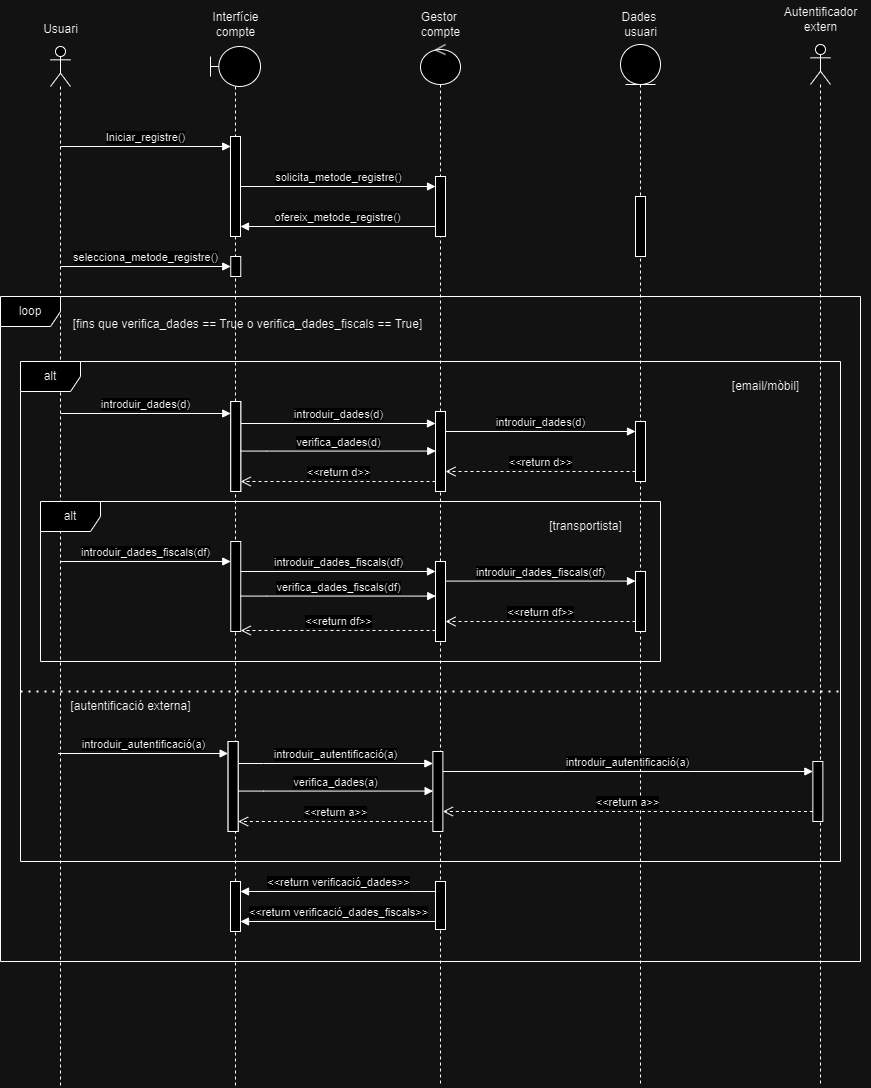

The diagram above was exported from draw.io. Its source (the exported page's mxGraphModel, read from the mxfile embedded in the PNG):
<mxGraphModel dx="1630" dy="1799" grid="1" gridSize="10" guides="1" tooltips="1" connect="1" arrows="1" fold="1" page="1" pageScale="1" pageWidth="850" pageHeight="1100" math="0" shadow="0">
  <root>
    <mxCell id="0" />
    <mxCell id="1" parent="0" />
    <mxCell id="G9QWy_UaJNO9vhpsJ2bh-1" value="" style="shape=umlLifeline;perimeter=lifelinePerimeter;whiteSpace=wrap;html=1;container=1;dropTarget=0;collapsible=0;recursiveResize=0;outlineConnect=0;portConstraint=eastwest;newEdgeStyle={&quot;curved&quot;:0,&quot;rounded&quot;:0};participant=umlActor;" vertex="1" parent="1">
      <mxGeometry x="70" y="40" width="20" height="1040" as="geometry" />
    </mxCell>
    <mxCell id="G9QWy_UaJNO9vhpsJ2bh-4" value="" style="shape=umlLifeline;perimeter=lifelinePerimeter;whiteSpace=wrap;html=1;container=1;dropTarget=0;collapsible=0;recursiveResize=0;outlineConnect=0;portConstraint=eastwest;newEdgeStyle={&quot;curved&quot;:0,&quot;rounded&quot;:0};participant=umlBoundary;" vertex="1" parent="1">
      <mxGeometry x="230" y="40" width="50" height="1040" as="geometry" />
    </mxCell>
    <mxCell id="G9QWy_UaJNO9vhpsJ2bh-57" value="" style="html=1;points=[[0,0,0,0,5],[0,1,0,0,-5],[1,0,0,0,5],[1,1,0,0,-5]];perimeter=orthogonalPerimeter;outlineConnect=0;targetShapes=umlLifeline;portConstraint=eastwest;newEdgeStyle={&quot;curved&quot;:0,&quot;rounded&quot;:0};" vertex="1" parent="G9QWy_UaJNO9vhpsJ2bh-4">
      <mxGeometry x="20" y="90" width="10" height="100" as="geometry" />
    </mxCell>
    <mxCell id="G9QWy_UaJNO9vhpsJ2bh-68" value="" style="html=1;points=[[0,0,0,0,5],[0,1,0,0,-5],[1,0,0,0,5],[1,1,0,0,-5]];perimeter=orthogonalPerimeter;outlineConnect=0;targetShapes=umlLifeline;portConstraint=eastwest;newEdgeStyle={&quot;curved&quot;:0,&quot;rounded&quot;:0};" vertex="1" parent="G9QWy_UaJNO9vhpsJ2bh-4">
      <mxGeometry x="20.25" y="210" width="10" height="20" as="geometry" />
    </mxCell>
    <mxCell id="G9QWy_UaJNO9vhpsJ2bh-114" value="" style="html=1;points=[[0,0,0,0,5],[0,1,0,0,-5],[1,0,0,0,5],[1,1,0,0,-5]];perimeter=orthogonalPerimeter;outlineConnect=0;targetShapes=umlLifeline;portConstraint=eastwest;newEdgeStyle={&quot;curved&quot;:0,&quot;rounded&quot;:0};" vertex="1" parent="G9QWy_UaJNO9vhpsJ2bh-4">
      <mxGeometry x="20" y="835" width="10" height="50" as="geometry" />
    </mxCell>
    <mxCell id="G9QWy_UaJNO9vhpsJ2bh-5" value="" style="shape=umlLifeline;perimeter=lifelinePerimeter;whiteSpace=wrap;html=1;container=1;dropTarget=0;collapsible=0;recursiveResize=0;outlineConnect=0;portConstraint=eastwest;newEdgeStyle={&quot;curved&quot;:0,&quot;rounded&quot;:0};participant=umlEntity;" vertex="1" parent="1">
      <mxGeometry x="640" y="38" width="40" height="1040" as="geometry" />
    </mxCell>
    <mxCell id="G9QWy_UaJNO9vhpsJ2bh-61" value="" style="html=1;points=[[0,0,0,0,5],[0,1,0,0,-5],[1,0,0,0,5],[1,1,0,0,-5]];perimeter=orthogonalPerimeter;outlineConnect=0;targetShapes=umlLifeline;portConstraint=eastwest;newEdgeStyle={&quot;curved&quot;:0,&quot;rounded&quot;:0};" vertex="1" parent="G9QWy_UaJNO9vhpsJ2bh-5">
      <mxGeometry x="15" y="152" width="10" height="60" as="geometry" />
    </mxCell>
    <mxCell id="G9QWy_UaJNO9vhpsJ2bh-6" value="" style="shape=umlLifeline;perimeter=lifelinePerimeter;whiteSpace=wrap;html=1;container=1;dropTarget=0;collapsible=0;recursiveResize=0;outlineConnect=0;portConstraint=eastwest;newEdgeStyle={&quot;curved&quot;:0,&quot;rounded&quot;:0};participant=umlControl;" vertex="1" parent="1">
      <mxGeometry x="440" y="38" width="40" height="1040" as="geometry" />
    </mxCell>
    <mxCell id="G9QWy_UaJNO9vhpsJ2bh-59" value="" style="html=1;points=[[0,0,0,0,5],[0,1,0,0,-5],[1,0,0,0,5],[1,1,0,0,-5]];perimeter=orthogonalPerimeter;outlineConnect=0;targetShapes=umlLifeline;portConstraint=eastwest;newEdgeStyle={&quot;curved&quot;:0,&quot;rounded&quot;:0};" vertex="1" parent="G9QWy_UaJNO9vhpsJ2bh-6">
      <mxGeometry x="15" y="132" width="10" height="60" as="geometry" />
    </mxCell>
    <mxCell id="G9QWy_UaJNO9vhpsJ2bh-115" value="" style="html=1;points=[[0,0,0,0,5],[0,1,0,0,-5],[1,0,0,0,5],[1,1,0,0,-5]];perimeter=orthogonalPerimeter;outlineConnect=0;targetShapes=umlLifeline;portConstraint=eastwest;newEdgeStyle={&quot;curved&quot;:0,&quot;rounded&quot;:0};" vertex="1" parent="G9QWy_UaJNO9vhpsJ2bh-6">
      <mxGeometry x="15" y="837" width="10" height="48" as="geometry" />
    </mxCell>
    <mxCell id="G9QWy_UaJNO9vhpsJ2bh-8" value="Usuari" style="text;html=1;align=center;verticalAlign=middle;resizable=0;points=[];autosize=1;strokeColor=none;fillColor=none;" vertex="1" parent="1">
      <mxGeometry x="50" y="8" width="60" height="30" as="geometry" />
    </mxCell>
    <mxCell id="G9QWy_UaJNO9vhpsJ2bh-9" value="Interfície&lt;div&gt;compte&lt;/div&gt;" style="text;html=1;align=center;verticalAlign=middle;resizable=0;points=[];autosize=1;strokeColor=none;fillColor=none;" vertex="1" parent="1">
      <mxGeometry x="220" y="-2" width="70" height="40" as="geometry" />
    </mxCell>
    <mxCell id="G9QWy_UaJNO9vhpsJ2bh-10" value="Gestor&amp;nbsp;&lt;div&gt;compte&lt;/div&gt;" style="text;html=1;align=center;verticalAlign=middle;resizable=0;points=[];autosize=1;strokeColor=none;fillColor=none;" vertex="1" parent="1">
      <mxGeometry x="430" y="-2" width="60" height="40" as="geometry" />
    </mxCell>
    <mxCell id="G9QWy_UaJNO9vhpsJ2bh-11" value="Dades&amp;nbsp;&lt;div&gt;usuari&lt;/div&gt;" style="text;html=1;align=center;verticalAlign=middle;resizable=0;points=[];autosize=1;strokeColor=none;fillColor=none;" vertex="1" parent="1">
      <mxGeometry x="630" y="-2" width="60" height="40" as="geometry" />
    </mxCell>
    <mxCell id="G9QWy_UaJNO9vhpsJ2bh-55" value="Iniciar_registre()" style="html=1;verticalAlign=bottom;endArrow=block;curved=0;rounded=0;" edge="1" parent="1">
      <mxGeometry width="80" relative="1" as="geometry">
        <mxPoint x="80" y="140" as="sourcePoint" />
        <mxPoint x="250.25" y="140" as="targetPoint" />
      </mxGeometry>
    </mxCell>
    <mxCell id="G9QWy_UaJNO9vhpsJ2bh-58" value="solicita_metode_registre()" style="html=1;verticalAlign=bottom;endArrow=block;curved=0;rounded=0;exitX=1;exitY=1;exitDx=0;exitDy=-5;exitPerimeter=0;" edge="1" parent="1" target="G9QWy_UaJNO9vhpsJ2bh-59">
      <mxGeometry width="80" relative="1" as="geometry">
        <mxPoint x="260.2499999999999" y="180" as="sourcePoint" />
        <mxPoint x="450" y="180" as="targetPoint" />
      </mxGeometry>
    </mxCell>
    <mxCell id="G9QWy_UaJNO9vhpsJ2bh-62" value="ofereix_metode_registre()" style="html=1;verticalAlign=bottom;endArrow=block;curved=0;rounded=0;" edge="1" parent="1">
      <mxGeometry width="80" relative="1" as="geometry">
        <mxPoint x="454.5" y="220" as="sourcePoint" />
        <mxPoint x="260" y="220" as="targetPoint" />
      </mxGeometry>
    </mxCell>
    <mxCell id="G9QWy_UaJNO9vhpsJ2bh-67" value="selecciona_metode_registre()" style="html=1;verticalAlign=bottom;endArrow=block;curved=0;rounded=0;" edge="1" parent="1">
      <mxGeometry width="80" relative="1" as="geometry">
        <mxPoint x="80" y="260" as="sourcePoint" />
        <mxPoint x="250.25" y="260" as="targetPoint" />
      </mxGeometry>
    </mxCell>
    <mxCell id="G9QWy_UaJNO9vhpsJ2bh-69" value="alt" style="shape=umlFrame;whiteSpace=wrap;html=1;pointerEvents=0;" vertex="1" parent="1">
      <mxGeometry x="40" y="355" width="820" height="500" as="geometry" />
    </mxCell>
    <mxCell id="G9QWy_UaJNO9vhpsJ2bh-70" value="[email/mòbil]" style="text;html=1;align=center;verticalAlign=middle;resizable=0;points=[];autosize=1;strokeColor=none;fillColor=none;" vertex="1" parent="1">
      <mxGeometry x="740" y="365" width="90" height="30" as="geometry" />
    </mxCell>
    <mxCell id="G9QWy_UaJNO9vhpsJ2bh-72" value="introduir_dades(d)" style="html=1;verticalAlign=bottom;endArrow=block;curved=0;rounded=0;" edge="1" parent="1">
      <mxGeometry width="80" relative="1" as="geometry">
        <mxPoint x="80.25" y="407" as="sourcePoint" />
        <mxPoint x="250.25" y="407" as="targetPoint" />
        <mxPoint as="offset" />
      </mxGeometry>
    </mxCell>
    <mxCell id="G9QWy_UaJNO9vhpsJ2bh-73" value="" style="html=1;points=[[0,0,0,0,5],[0,1,0,0,-5],[1,0,0,0,5],[1,1,0,0,-5]];perimeter=orthogonalPerimeter;outlineConnect=0;targetShapes=umlLifeline;portConstraint=eastwest;newEdgeStyle={&quot;curved&quot;:0,&quot;rounded&quot;:0};" vertex="1" parent="1">
      <mxGeometry x="250.25" y="395" width="10" height="90" as="geometry" />
    </mxCell>
    <mxCell id="G9QWy_UaJNO9vhpsJ2bh-74" value="" style="html=1;points=[[0,0,0,0,5],[0,1,0,0,-5],[1,0,0,0,5],[1,1,0,0,-5]];perimeter=orthogonalPerimeter;outlineConnect=0;targetShapes=umlLifeline;portConstraint=eastwest;newEdgeStyle={&quot;curved&quot;:0,&quot;rounded&quot;:0};" vertex="1" parent="1">
      <mxGeometry x="655" y="415" width="10" height="60" as="geometry" />
    </mxCell>
    <mxCell id="G9QWy_UaJNO9vhpsJ2bh-75" value="introduir_dades(d)" style="html=1;verticalAlign=bottom;endArrow=block;curved=0;rounded=0;" edge="1" parent="1" source="G9QWy_UaJNO9vhpsJ2bh-79">
      <mxGeometry x="0.0035" width="80" relative="1" as="geometry">
        <mxPoint x="265" y="417" as="sourcePoint" />
        <mxPoint x="455" y="417" as="targetPoint" />
        <Array as="points">
          <mxPoint x="285.5" y="417" />
        </Array>
        <mxPoint as="offset" />
      </mxGeometry>
    </mxCell>
    <mxCell id="G9QWy_UaJNO9vhpsJ2bh-76" value="introduir_dades(d)" style="html=1;verticalAlign=bottom;endArrow=block;curved=0;rounded=0;" edge="1" parent="1">
      <mxGeometry width="80" relative="1" as="geometry">
        <mxPoint x="465" y="425" as="sourcePoint" />
        <mxPoint x="655" y="425" as="targetPoint" />
      </mxGeometry>
    </mxCell>
    <mxCell id="G9QWy_UaJNO9vhpsJ2bh-77" value="&amp;lt;&amp;lt;return d&amp;gt;&amp;gt;" style="html=1;verticalAlign=bottom;endArrow=open;dashed=1;endSize=8;curved=0;rounded=0;exitX=0;exitY=1;exitDx=0;exitDy=-5;exitPerimeter=0;" edge="1" parent="1">
      <mxGeometry relative="1" as="geometry">
        <mxPoint x="655" y="465" as="sourcePoint" />
        <mxPoint x="465" y="465" as="targetPoint" />
      </mxGeometry>
    </mxCell>
    <mxCell id="G9QWy_UaJNO9vhpsJ2bh-78" value="&amp;lt;&amp;lt;return d&amp;gt;&amp;gt;" style="html=1;verticalAlign=bottom;endArrow=open;dashed=1;endSize=8;curved=0;rounded=0;" edge="1" parent="1">
      <mxGeometry relative="1" as="geometry">
        <mxPoint x="455" y="475" as="sourcePoint" />
        <mxPoint x="260.25" y="475" as="targetPoint" />
      </mxGeometry>
    </mxCell>
    <mxCell id="G9QWy_UaJNO9vhpsJ2bh-79" value="" style="html=1;points=[[0,0,0,0,5],[0,1,0,0,-5],[1,0,0,0,5],[1,1,0,0,-5]];perimeter=orthogonalPerimeter;outlineConnect=0;targetShapes=umlLifeline;portConstraint=eastwest;newEdgeStyle={&quot;curved&quot;:0,&quot;rounded&quot;:0};" vertex="1" parent="1">
      <mxGeometry x="250.25" y="395" width="10" height="90" as="geometry" />
    </mxCell>
    <mxCell id="G9QWy_UaJNO9vhpsJ2bh-80" value="" style="html=1;points=[[0,0,0,0,5],[0,1,0,0,-5],[1,0,0,0,5],[1,1,0,0,-5]];perimeter=orthogonalPerimeter;outlineConnect=0;targetShapes=umlLifeline;portConstraint=eastwest;newEdgeStyle={&quot;curved&quot;:0,&quot;rounded&quot;:0};" vertex="1" parent="1">
      <mxGeometry x="455" y="405" width="10" height="80" as="geometry" />
    </mxCell>
    <mxCell id="G9QWy_UaJNO9vhpsJ2bh-81" value="verifica_dades(d)" style="html=1;verticalAlign=bottom;endArrow=block;curved=0;rounded=0;" edge="1" parent="1">
      <mxGeometry x="0.0035" width="80" relative="1" as="geometry">
        <mxPoint x="260.25" y="444.58" as="sourcePoint" />
        <mxPoint x="455.25" y="444.58" as="targetPoint" />
        <Array as="points">
          <mxPoint x="285.75" y="444.58" />
        </Array>
        <mxPoint as="offset" />
      </mxGeometry>
    </mxCell>
    <mxCell id="G9QWy_UaJNO9vhpsJ2bh-82" value="alt" style="shape=umlFrame;whiteSpace=wrap;html=1;pointerEvents=0;" vertex="1" parent="1">
      <mxGeometry x="60" y="495" width="620" height="160" as="geometry" />
    </mxCell>
    <mxCell id="G9QWy_UaJNO9vhpsJ2bh-83" value="[transportista]" style="text;html=1;align=center;verticalAlign=middle;resizable=0;points=[];autosize=1;strokeColor=none;fillColor=none;" vertex="1" parent="1">
      <mxGeometry x="555" y="505" width="100" height="30" as="geometry" />
    </mxCell>
    <mxCell id="G9QWy_UaJNO9vhpsJ2bh-84" value="introduir_dades_fiscals(df)" style="html=1;verticalAlign=bottom;endArrow=block;curved=0;rounded=0;" edge="1" parent="1">
      <mxGeometry x="0.0017" width="80" relative="1" as="geometry">
        <mxPoint x="80.25" y="555" as="sourcePoint" />
        <mxPoint x="250.25" y="555" as="targetPoint" />
        <mxPoint as="offset" />
      </mxGeometry>
    </mxCell>
    <mxCell id="G9QWy_UaJNO9vhpsJ2bh-86" value="" style="html=1;points=[[0,0,0,0,5],[0,1,0,0,-5],[1,0,0,0,5],[1,1,0,0,-5]];perimeter=orthogonalPerimeter;outlineConnect=0;targetShapes=umlLifeline;portConstraint=eastwest;newEdgeStyle={&quot;curved&quot;:0,&quot;rounded&quot;:0};" vertex="1" parent="1">
      <mxGeometry x="655" y="565" width="10" height="60" as="geometry" />
    </mxCell>
    <mxCell id="G9QWy_UaJNO9vhpsJ2bh-87" value="introduir_dades_fiscals(df)" style="html=1;verticalAlign=bottom;endArrow=block;curved=0;rounded=0;" edge="1" parent="1">
      <mxGeometry x="0.0035" width="80" relative="1" as="geometry">
        <mxPoint x="260.2500000000002" y="565" as="sourcePoint" />
        <mxPoint x="455" y="565" as="targetPoint" />
        <Array as="points">
          <mxPoint x="285.5" y="565" />
        </Array>
        <mxPoint as="offset" />
      </mxGeometry>
    </mxCell>
    <mxCell id="G9QWy_UaJNO9vhpsJ2bh-88" value="introduir_dades_fiscals(df)" style="html=1;verticalAlign=bottom;endArrow=block;curved=0;rounded=0;" edge="1" parent="1">
      <mxGeometry width="80" relative="1" as="geometry">
        <mxPoint x="465" y="574.5799999999999" as="sourcePoint" />
        <mxPoint x="655" y="574.5799999999999" as="targetPoint" />
      </mxGeometry>
    </mxCell>
    <mxCell id="G9QWy_UaJNO9vhpsJ2bh-89" value="&amp;lt;&amp;lt;return df&amp;gt;&amp;gt;" style="html=1;verticalAlign=bottom;endArrow=open;dashed=1;endSize=8;curved=0;rounded=0;exitX=0;exitY=1;exitDx=0;exitDy=-5;exitPerimeter=0;" edge="1" parent="1">
      <mxGeometry relative="1" as="geometry">
        <mxPoint x="655" y="615" as="sourcePoint" />
        <mxPoint x="465" y="615" as="targetPoint" />
      </mxGeometry>
    </mxCell>
    <mxCell id="G9QWy_UaJNO9vhpsJ2bh-90" value="&amp;lt;&amp;lt;return df&amp;gt;&amp;gt;" style="html=1;verticalAlign=bottom;endArrow=open;dashed=1;endSize=8;curved=0;rounded=0;" edge="1" parent="1">
      <mxGeometry relative="1" as="geometry">
        <mxPoint x="455" y="624" as="sourcePoint" />
        <mxPoint x="260.25" y="624" as="targetPoint" />
      </mxGeometry>
    </mxCell>
    <mxCell id="G9QWy_UaJNO9vhpsJ2bh-91" value="" style="html=1;points=[[0,0,0,0,5],[0,1,0,0,-5],[1,0,0,0,5],[1,1,0,0,-5]];perimeter=orthogonalPerimeter;outlineConnect=0;targetShapes=umlLifeline;portConstraint=eastwest;newEdgeStyle={&quot;curved&quot;:0,&quot;rounded&quot;:0};" vertex="1" parent="1">
      <mxGeometry x="250.25" y="535" width="10" height="90" as="geometry" />
    </mxCell>
    <mxCell id="G9QWy_UaJNO9vhpsJ2bh-92" value="" style="html=1;points=[[0,0,0,0,5],[0,1,0,0,-5],[1,0,0,0,5],[1,1,0,0,-5]];perimeter=orthogonalPerimeter;outlineConnect=0;targetShapes=umlLifeline;portConstraint=eastwest;newEdgeStyle={&quot;curved&quot;:0,&quot;rounded&quot;:0};" vertex="1" parent="1">
      <mxGeometry x="455" y="555" width="10" height="80" as="geometry" />
    </mxCell>
    <mxCell id="G9QWy_UaJNO9vhpsJ2bh-94" value="" style="shape=umlLifeline;perimeter=lifelinePerimeter;whiteSpace=wrap;html=1;container=1;dropTarget=0;collapsible=0;recursiveResize=0;outlineConnect=0;portConstraint=eastwest;newEdgeStyle={&quot;curved&quot;:0,&quot;rounded&quot;:0};participant=umlActor;" vertex="1" parent="1">
      <mxGeometry x="830" y="38" width="20" height="1040" as="geometry" />
    </mxCell>
    <mxCell id="G9QWy_UaJNO9vhpsJ2bh-110" value="" style="html=1;points=[[0,0,0,0,5],[0,1,0,0,-5],[1,0,0,0,5],[1,1,0,0,-5]];perimeter=orthogonalPerimeter;outlineConnect=0;targetShapes=umlLifeline;portConstraint=eastwest;newEdgeStyle={&quot;curved&quot;:0,&quot;rounded&quot;:0};" vertex="1" parent="G9QWy_UaJNO9vhpsJ2bh-94">
      <mxGeometry x="2.37" y="717" width="10" height="60" as="geometry" />
    </mxCell>
    <mxCell id="G9QWy_UaJNO9vhpsJ2bh-95" value="Autentificador&lt;div&gt;extern&lt;/div&gt;" style="text;html=1;align=center;verticalAlign=middle;resizable=0;points=[];autosize=1;strokeColor=none;fillColor=none;" vertex="1" parent="1">
      <mxGeometry x="790" y="-7" width="100" height="40" as="geometry" />
    </mxCell>
    <mxCell id="G9QWy_UaJNO9vhpsJ2bh-96" value="verifica_dades_fiscals(df)" style="html=1;verticalAlign=bottom;endArrow=block;curved=0;rounded=0;" edge="1" parent="1">
      <mxGeometry width="80" relative="1" as="geometry">
        <mxPoint x="260.25" y="589.5799999999999" as="sourcePoint" />
        <mxPoint x="455.25" y="589.5799999999999" as="targetPoint" />
        <Array as="points">
          <mxPoint x="285.75" y="589.5799999999999" />
        </Array>
        <mxPoint as="offset" />
      </mxGeometry>
    </mxCell>
    <mxCell id="G9QWy_UaJNO9vhpsJ2bh-97" value="" style="endArrow=none;dashed=1;html=1;dashPattern=1 3;strokeWidth=2;rounded=0;entryX=0.999;entryY=0.639;entryDx=0;entryDy=0;entryPerimeter=0;exitX=0;exitY=0.639;exitDx=0;exitDy=0;exitPerimeter=0;" edge="1" parent="1">
      <mxGeometry width="50" height="50" relative="1" as="geometry">
        <mxPoint x="40" y="685" as="sourcePoint" />
        <mxPoint x="859.1800000000003" y="685" as="targetPoint" />
      </mxGeometry>
    </mxCell>
    <mxCell id="G9QWy_UaJNO9vhpsJ2bh-98" value="[autentificació externa]" style="text;html=1;align=center;verticalAlign=middle;resizable=0;points=[];autosize=1;strokeColor=none;fillColor=none;" vertex="1" parent="1">
      <mxGeometry x="80" y="685" width="140" height="30" as="geometry" />
    </mxCell>
    <mxCell id="G9QWy_UaJNO9vhpsJ2bh-100" value="introduir_autentificació(a)" style="html=1;verticalAlign=bottom;endArrow=block;curved=0;rounded=0;" edge="1" parent="1">
      <mxGeometry width="80" relative="1" as="geometry">
        <mxPoint x="77.62" y="747" as="sourcePoint" />
        <mxPoint x="247.61999999999998" y="747" as="targetPoint" />
        <mxPoint as="offset" />
      </mxGeometry>
    </mxCell>
    <mxCell id="G9QWy_UaJNO9vhpsJ2bh-101" value="" style="html=1;points=[[0,0,0,0,5],[0,1,0,0,-5],[1,0,0,0,5],[1,1,0,0,-5]];perimeter=orthogonalPerimeter;outlineConnect=0;targetShapes=umlLifeline;portConstraint=eastwest;newEdgeStyle={&quot;curved&quot;:0,&quot;rounded&quot;:0};" vertex="1" parent="1">
      <mxGeometry x="247.61999999999998" y="735" width="10" height="90" as="geometry" />
    </mxCell>
    <mxCell id="G9QWy_UaJNO9vhpsJ2bh-103" value="introduir_autentificació(a)" style="html=1;verticalAlign=bottom;endArrow=block;curved=0;rounded=0;" edge="1" parent="1" source="G9QWy_UaJNO9vhpsJ2bh-107">
      <mxGeometry x="0.0035" width="80" relative="1" as="geometry">
        <mxPoint x="262.37" y="757" as="sourcePoint" />
        <mxPoint x="452.37" y="757" as="targetPoint" />
        <Array as="points">
          <mxPoint x="282.87" y="757" />
        </Array>
        <mxPoint as="offset" />
      </mxGeometry>
    </mxCell>
    <mxCell id="G9QWy_UaJNO9vhpsJ2bh-104" value="introduir_autentificació(a)" style="html=1;verticalAlign=bottom;endArrow=block;curved=0;rounded=0;" edge="1" parent="1" target="G9QWy_UaJNO9vhpsJ2bh-110">
      <mxGeometry width="80" relative="1" as="geometry">
        <mxPoint x="462.37" y="765" as="sourcePoint" />
        <mxPoint x="652.37" y="765" as="targetPoint" />
      </mxGeometry>
    </mxCell>
    <mxCell id="G9QWy_UaJNO9vhpsJ2bh-105" value="&amp;lt;&amp;lt;return a&amp;gt;&amp;gt;" style="html=1;verticalAlign=bottom;endArrow=open;dashed=1;endSize=8;curved=0;rounded=0;exitX=0;exitY=1;exitDx=0;exitDy=-5;exitPerimeter=0;" edge="1" parent="1">
      <mxGeometry relative="1" as="geometry">
        <mxPoint x="832.37" y="805" as="sourcePoint" />
        <mxPoint x="462.37" y="805" as="targetPoint" />
      </mxGeometry>
    </mxCell>
    <mxCell id="G9QWy_UaJNO9vhpsJ2bh-106" value="&amp;lt;&amp;lt;return a&amp;gt;&amp;gt;" style="html=1;verticalAlign=bottom;endArrow=open;dashed=1;endSize=8;curved=0;rounded=0;" edge="1" parent="1">
      <mxGeometry relative="1" as="geometry">
        <mxPoint x="452.37" y="815" as="sourcePoint" />
        <mxPoint x="257.62" y="815" as="targetPoint" />
      </mxGeometry>
    </mxCell>
    <mxCell id="G9QWy_UaJNO9vhpsJ2bh-107" value="" style="html=1;points=[[0,0,0,0,5],[0,1,0,0,-5],[1,0,0,0,5],[1,1,0,0,-5]];perimeter=orthogonalPerimeter;outlineConnect=0;targetShapes=umlLifeline;portConstraint=eastwest;newEdgeStyle={&quot;curved&quot;:0,&quot;rounded&quot;:0};" vertex="1" parent="1">
      <mxGeometry x="247.61999999999998" y="735" width="10" height="90" as="geometry" />
    </mxCell>
    <mxCell id="G9QWy_UaJNO9vhpsJ2bh-108" value="" style="html=1;points=[[0,0,0,0,5],[0,1,0,0,-5],[1,0,0,0,5],[1,1,0,0,-5]];perimeter=orthogonalPerimeter;outlineConnect=0;targetShapes=umlLifeline;portConstraint=eastwest;newEdgeStyle={&quot;curved&quot;:0,&quot;rounded&quot;:0};" vertex="1" parent="1">
      <mxGeometry x="452.37" y="745" width="10" height="80" as="geometry" />
    </mxCell>
    <mxCell id="G9QWy_UaJNO9vhpsJ2bh-109" value="verifica_dades(a)" style="html=1;verticalAlign=bottom;endArrow=block;curved=0;rounded=0;" edge="1" parent="1">
      <mxGeometry x="0.0035" width="80" relative="1" as="geometry">
        <mxPoint x="257.62" y="784.5799999999999" as="sourcePoint" />
        <mxPoint x="452.62" y="784.5799999999999" as="targetPoint" />
        <Array as="points">
          <mxPoint x="283.12" y="784.5799999999999" />
        </Array>
        <mxPoint as="offset" />
      </mxGeometry>
    </mxCell>
    <mxCell id="G9QWy_UaJNO9vhpsJ2bh-111" value="loop" style="shape=umlFrame;whiteSpace=wrap;html=1;pointerEvents=0;" vertex="1" parent="1">
      <mxGeometry x="20" y="290" width="860" height="665" as="geometry" />
    </mxCell>
    <mxCell id="G9QWy_UaJNO9vhpsJ2bh-112" value="[fins que verifica_dades == True o verifica_dades_fiscals == True]" style="text;html=1;align=center;verticalAlign=middle;resizable=0;points=[];autosize=1;strokeColor=none;fillColor=none;" vertex="1" parent="1">
      <mxGeometry x="82.37" y="303" width="370" height="30" as="geometry" />
    </mxCell>
    <mxCell id="G9QWy_UaJNO9vhpsJ2bh-119" value="&amp;lt;&amp;lt;return verificació_dades&amp;gt;&amp;gt;" style="html=1;verticalAlign=bottom;endArrow=block;curved=0;rounded=0;exitX=0;exitY=0;exitDx=0;exitDy=5;exitPerimeter=0;entryX=1;entryY=0;entryDx=0;entryDy=5;entryPerimeter=0;" edge="1" parent="1">
      <mxGeometry width="80" relative="1" as="geometry">
        <mxPoint x="455" y="885" as="sourcePoint" />
        <mxPoint x="260" y="885" as="targetPoint" />
      </mxGeometry>
    </mxCell>
    <mxCell id="G9QWy_UaJNO9vhpsJ2bh-120" value="&amp;lt;&amp;lt;return verificació_dades_fiscals&amp;gt;&amp;gt;" style="html=1;verticalAlign=bottom;endArrow=block;curved=0;rounded=0;exitX=0;exitY=0;exitDx=0;exitDy=5;exitPerimeter=0;entryX=1;entryY=0;entryDx=0;entryDy=5;entryPerimeter=0;" edge="1" parent="1">
      <mxGeometry width="80" relative="1" as="geometry">
        <mxPoint x="455" y="915" as="sourcePoint" />
        <mxPoint x="260" y="915" as="targetPoint" />
      </mxGeometry>
    </mxCell>
  </root>
</mxGraphModel>